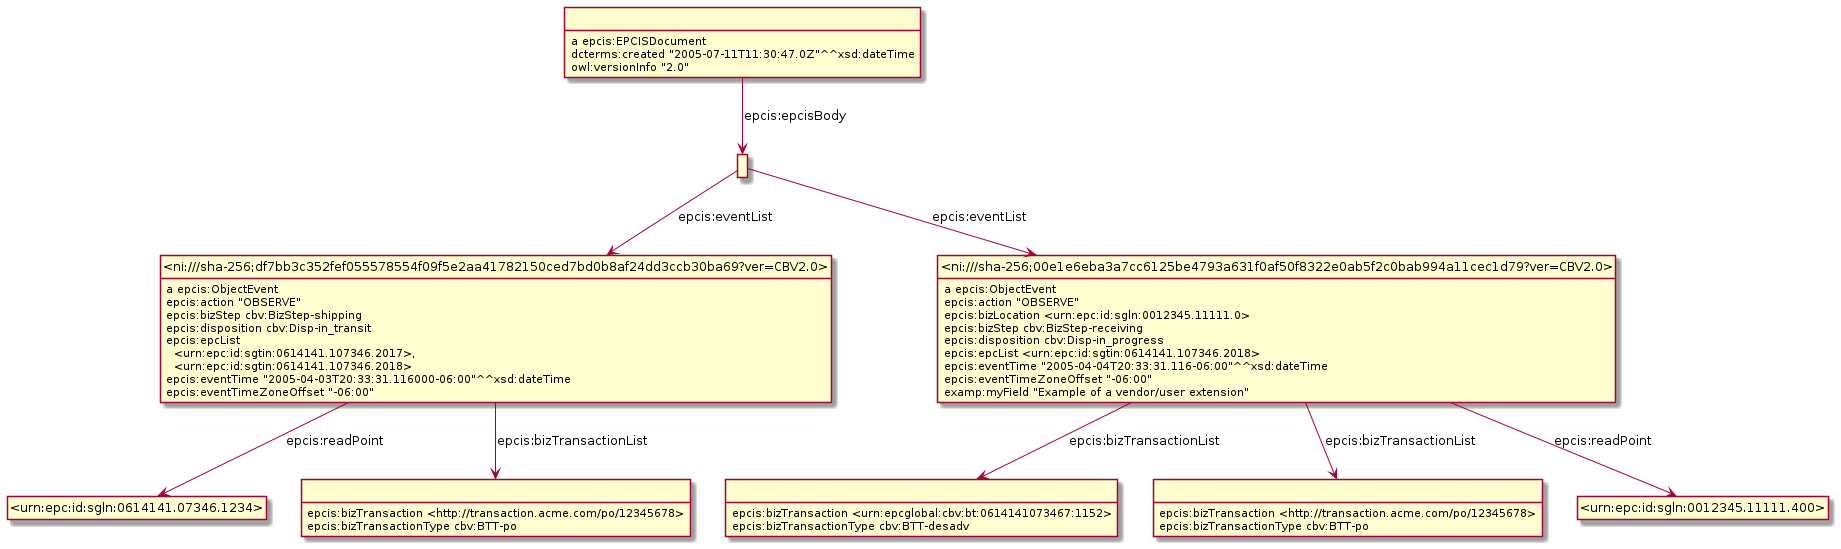

The diagram above was rendered by PlantUML. Its source (embedded in the PNG):
@startuml
hide empty methods
hide empty attributes
hide circle
skinparam classAttributeIconSize 0
class _ni_sha_256_df7bb3c352fef055578554f09f5e2aa41782150ced7bd0b8af24dd3ccb30ba69_ver_CBV2_0_ as "<ni:///sha-256;df7bb3c352fef055578554f09f5e2aa41782150ced7bd0b8af24dd3ccb30ba69?ver=CBV2.0>"
_ni_sha_256_df7bb3c352fef055578554f09f5e2aa41782150ced7bd0b8af24dd3ccb30ba69_ver_CBV2_0_ : a epcis:ObjectEvent
class _urn_epc_id_sgln_0614141_07346_1234_ as "<urn:epc:id:sgln:0614141.07346.1234>"
_ni_sha_256_df7bb3c352fef055578554f09f5e2aa41782150ced7bd0b8af24dd3ccb30ba69_ver_CBV2_0_ -down-> _urn_epc_id_sgln_0614141_07346_1234_ : epcis:readPoint
class _r1632232122r4_ as " "
_ni_sha_256_df7bb3c352fef055578554f09f5e2aa41782150ced7bd0b8af24dd3ccb30ba69_ver_CBV2_0_ -down-> _r1632232122r4_ : epcis:bizTransactionList
_ni_sha_256_df7bb3c352fef055578554f09f5e2aa41782150ced7bd0b8af24dd3ccb30ba69_ver_CBV2_0_ : epcis:action "OBSERVE"
_ni_sha_256_df7bb3c352fef055578554f09f5e2aa41782150ced7bd0b8af24dd3ccb30ba69_ver_CBV2_0_ : epcis:bizStep cbv:BizStep-shipping
_ni_sha_256_df7bb3c352fef055578554f09f5e2aa41782150ced7bd0b8af24dd3ccb30ba69_ver_CBV2_0_ : epcis:disposition cbv:Disp-in_transit
_ni_sha_256_df7bb3c352fef055578554f09f5e2aa41782150ced7bd0b8af24dd3ccb30ba69_ver_CBV2_0_ : epcis:epcList\n  <urn:epc:id:sgtin:0614141.107346.2017>,\n  <urn:epc:id:sgtin:0614141.107346.2018>
_ni_sha_256_df7bb3c352fef055578554f09f5e2aa41782150ced7bd0b8af24dd3ccb30ba69_ver_CBV2_0_ : epcis:eventTime "2005-04-03T20:33:31.116000-06:00"^^xsd:dateTime
_ni_sha_256_df7bb3c352fef055578554f09f5e2aa41782150ced7bd0b8af24dd3ccb30ba69_ver_CBV2_0_ : epcis:eventTimeZoneOffset "-06:00"
class _r1632232122r2_ as " "
_r1632232122r2_ : epcis:bizTransaction <urn:epcglobal:cbv:bt:0614141073467:1152>
_r1632232122r2_ : epcis:bizTransactionType cbv:BTT-desadv
class _r1632232122r3_ as " "
_r1632232122r3_ : epcis:bizTransaction <http://transaction.acme.com/po/12345678>
_r1632232122r3_ : epcis:bizTransactionType cbv:BTT-po
class _r1632232122r0_ as " "
_r1632232122r0_ : a epcis:EPCISDocument
class _r1632232122r1_ as " "
_r1632232122r0_ -down-> _r1632232122r1_ : epcis:epcisBody
_r1632232122r0_ : dcterms:created "2005-07-11T11:30:47.0Z"^^xsd:dateTime
_r1632232122r0_ : owl:versionInfo "2.0"
class _ni_sha_256_00e1e6eba3a7cc6125be4793a631f0af50f8322e0ab5f2c0bab994a11cec1d79_ver_CBV2_0_ as "<ni:///sha-256;00e1e6eba3a7cc6125be4793a631f0af50f8322e0ab5f2c0bab994a11cec1d79?ver=CBV2.0>"
_ni_sha_256_00e1e6eba3a7cc6125be4793a631f0af50f8322e0ab5f2c0bab994a11cec1d79_ver_CBV2_0_ : a epcis:ObjectEvent
class _urn_epc_id_sgln_0012345_11111_400_ as "<urn:epc:id:sgln:0012345.11111.400>"
_ni_sha_256_00e1e6eba3a7cc6125be4793a631f0af50f8322e0ab5f2c0bab994a11cec1d79_ver_CBV2_0_ -down-> _urn_epc_id_sgln_0012345_11111_400_ : epcis:readPoint
_ni_sha_256_00e1e6eba3a7cc6125be4793a631f0af50f8322e0ab5f2c0bab994a11cec1d79_ver_CBV2_0_ -down-> _r1632232122r3_ : epcis:bizTransactionList
_ni_sha_256_00e1e6eba3a7cc6125be4793a631f0af50f8322e0ab5f2c0bab994a11cec1d79_ver_CBV2_0_ -down-> _r1632232122r2_ : epcis:bizTransactionList
_ni_sha_256_00e1e6eba3a7cc6125be4793a631f0af50f8322e0ab5f2c0bab994a11cec1d79_ver_CBV2_0_ : epcis:action "OBSERVE"
_ni_sha_256_00e1e6eba3a7cc6125be4793a631f0af50f8322e0ab5f2c0bab994a11cec1d79_ver_CBV2_0_ : epcis:bizLocation <urn:epc:id:sgln:0012345.11111.0>
_ni_sha_256_00e1e6eba3a7cc6125be4793a631f0af50f8322e0ab5f2c0bab994a11cec1d79_ver_CBV2_0_ : epcis:bizStep cbv:BizStep-receiving
_ni_sha_256_00e1e6eba3a7cc6125be4793a631f0af50f8322e0ab5f2c0bab994a11cec1d79_ver_CBV2_0_ : epcis:disposition cbv:Disp-in_progress
_ni_sha_256_00e1e6eba3a7cc6125be4793a631f0af50f8322e0ab5f2c0bab994a11cec1d79_ver_CBV2_0_ : epcis:epcList <urn:epc:id:sgtin:0614141.107346.2018>
_ni_sha_256_00e1e6eba3a7cc6125be4793a631f0af50f8322e0ab5f2c0bab994a11cec1d79_ver_CBV2_0_ : epcis:eventTime "2005-04-04T20:33:31.116-06:00"^^xsd:dateTime
_ni_sha_256_00e1e6eba3a7cc6125be4793a631f0af50f8322e0ab5f2c0bab994a11cec1d79_ver_CBV2_0_ : epcis:eventTimeZoneOffset "-06:00"
_ni_sha_256_00e1e6eba3a7cc6125be4793a631f0af50f8322e0ab5f2c0bab994a11cec1d79_ver_CBV2_0_ : examp:myField "Example of a vendor/user extension"
_r1632232122r1_ -down-> _ni_sha_256_df7bb3c352fef055578554f09f5e2aa41782150ced7bd0b8af24dd3ccb30ba69_ver_CBV2_0_ : epcis:eventList
_r1632232122r1_ -down-> _ni_sha_256_00e1e6eba3a7cc6125be4793a631f0af50f8322e0ab5f2c0bab994a11cec1d79_ver_CBV2_0_ : epcis:eventList
_r1632232122r4_ : epcis:bizTransaction <http://transaction.acme.com/po/12345678>
_r1632232122r4_ : epcis:bizTransactionType cbv:BTT-po
@enduml